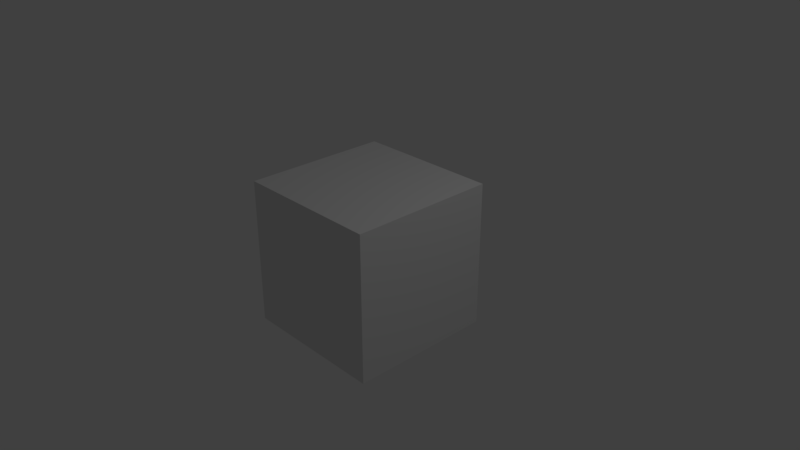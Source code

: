 # Source: tesss.blend  (saved by Blender 2.79.0; exported with 4.5.12 LTS)
import bpy
from mathutils import Matrix  # noqa: F401  (used for matrix-valued properties, if any)

bpy.ops.wm.read_factory_settings(use_empty=True)
scene = bpy.context.scene
scene.name = 'Scene'

# ---- collections
col_collection_1 = bpy.data.collections.new('Collection 1'); scene.collection.children.link(col_collection_1)

# ---- materials (node trees are filled in below, after node groups)
mat_material = bpy.data.materials.new('Material')
mat_material.alpha_threshold = 0.0
mat_material.use_transparent_shadow = False
mat_material.roughness = 0.5
mat_material.line_color = (0.0, 0.0, 0.0, 1.0)

# ---- material node trees

# ---- world
world_world = bpy.data.worlds.new('World'); scene.world = world_world
world_world.color = (0.05088, 0.05088, 0.05088)
world_world.use_sun_shadow = False
world_world.sun_shadow_jitter_overblur = 0.0
world_world.cycles.sampling_method = 'MANUAL'

# ---- cameras
cam_camera = bpy.data.cameras.new('Camera')
cam_camera.clip_end = 100.0
cam_camera.lens = 35.0
cam_camera.sensor_width = 32.0
cam_camera.sensor_height = 18.0
cam_camera.ortho_scale = 7.314
cam_camera.dof.focus_distance = 0.0
cam_camera.dof.aperture_fstop = 128.0

# ---- lights
light_lamp = bpy.data.lights.new('Lamp', 'POINT')
light_lamp.transmission_factor = 0.0
light_lamp.cutoff_distance = 30.0
light_lamp.energy = 100.0
light_lamp.shadow_buffer_clip_start = 1.001
light_lamp.shadow_soft_size = 0.1
light_lamp.shadow_maximum_resolution = 0.006
light_lamp.use_absolute_resolution = True

# ---- meshes
me_cube = bpy.data.meshes.new('Cube')
me_cube.from_pydata([(1.0, 1.0, -1.0), (1.0, -1.0, -1.0), (-1.0, -1.0, -1.0), (-1.0, 1.0, -1.0), (1.0, 1.0, 1.0), (1.0, -1.0, 1.0), (-1.0, -1.0, 1.0), (-1.0, 1.0, 1.0)], [], [(0, 1, 2, 3), (4, 7, 6, 5), (0, 4, 5, 1), (1, 5, 6, 2), (2, 6, 7, 3), (4, 0, 3, 7)])
me_cube.materials.append(mat_material)
me_cube.use_remesh_preserve_volume = False
me_cube.use_remesh_preserve_attributes = False
me_cube.use_mirror_vertex_groups = False
me_cube.update()

# ---- objects
ob_cube = bpy.data.objects.new('Cube', me_cube)
ob_lamp = bpy.data.objects.new('Lamp', light_lamp)
ob_camera = bpy.data.objects.new('Camera', cam_camera)

# ---- transforms, parenting, visibility, modifiers, constraints
ob_cube.location = (0.0, 0.0, 0.0)
ob_cube.lock_rotations_4d = False
ob_cube.empty_display_type = 'ARROWS'
ob_cube.lineart.crease_threshold = 0.0
ob_lamp.location = (4.076, 1.005, 5.904)
ob_lamp.rotation_euler = (0.6503, 0.05522, 1.866)
ob_lamp.lock_rotations_4d = False
ob_lamp.empty_display_type = 'ARROWS'
ob_lamp.color = (0.0, 0.0, 0.0, 0.0)
ob_lamp.lineart.crease_threshold = 0.0
ob_camera.location = (7.481, -6.508, 5.344)
ob_camera.rotation_euler = (1.109, 0.0, 0.8149)
ob_camera.lock_rotations_4d = False
ob_camera.empty_display_type = 'ARROWS'
ob_camera.color = (0.0, 0.0, 0.0, 0.0)
ob_camera.display_type = 'WIRE'
ob_camera.lineart.crease_threshold = 0.0

# ---- collection membership
col_collection_1.objects.link(ob_cube)
col_collection_1.objects.link(ob_lamp)
col_collection_1.objects.link(ob_camera)

# ---- scene / render settings (as saved in the file)
scene.camera = ob_camera
scene.frame_start = 1; scene.frame_end = 250; scene.frame_set(1)
scene.render.engine = 'BLENDER_EEVEE_NEXT'
scene.render.resolution_percentage = 50
scene.render.dither_intensity = 0.0
scene.cycles.use_denoising = False
scene.cycles.samples = 128
scene.cycles.sampling_pattern = 'TABULATED_SOBOL'
scene.cycles.use_adaptive_sampling = False
scene.cycles.use_light_tree = False
scene.cycles.blur_glossy = 0.0
scene.cycles.sample_clamp_indirect = 0.0
scene.view_settings.view_transform = 'Standard'
bpy.context.view_layer.update()
